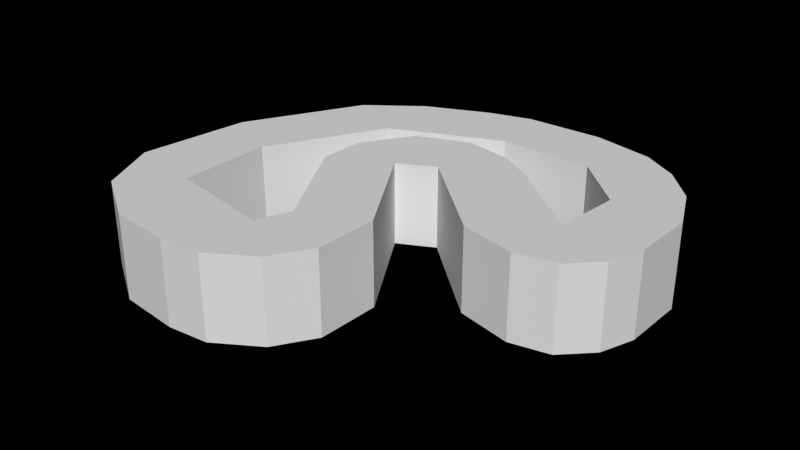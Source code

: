 # Source: Arena_lego_convex_colliders.blend  (saved by Blender 2.76.0; exported with 4.5.12 LTS)
import bpy
from mathutils import Matrix  # noqa: F401  (used for matrix-valued properties, if any)

bpy.ops.wm.read_factory_settings(use_empty=True)
scene = bpy.context.scene
scene.name = 'Scene'

# ---- collections
col_collection_3 = bpy.data.collections.new('Collection 3'); scene.collection.children.link(col_collection_3)

# ---- world
world_world = bpy.data.worlds.new('World'); scene.world = world_world
world_world.color = (0.0, 0.0, 0.0)
world_world.use_sun_shadow = False
world_world.sun_shadow_jitter_overblur = 0.0
world_world.cycles.sampling_method = 'MANUAL'
world_world.cycles.sample_map_resolution = 256
world_world.light_settings.ao_factor = 0.2

# ---- meshes
me_plane_023 = bpy.data.meshes.new('Plane.023')
me_plane_023.from_pydata([(20.31, -0.7045, -6.418e-06), (20.31, -0.7045, 10.0), (19.59, -8.484, -6.418e-06), (19.59, -8.484, 10.0), (10.89, 6.869, -6.418e-06), (10.89, 6.869, 10.0), (12.96, -6.96, -6.418e-06), (12.96, -6.96, 10.0), (2.37, 2.492, -6.418e-06), (2.37, 2.492, 10.0)], [], [(0, 1, 3, 2), (0, 4, 5, 1), (3, 7, 6, 2), (7, 9, 8, 6), (4, 8, 9, 5), (3, 1, 5, 9, 7), (2, 6, 8, 4, 0)])
me_plane_023.use_remesh_preserve_volume = False
me_plane_023.use_remesh_preserve_attributes = False
me_plane_023.use_mirror_vertex_groups = False
me_plane_023.update()
me_plane_022 = bpy.data.meshes.new('Plane.022')
me_plane_022.from_pydata([(21.04, 7.294, -6.418e-06), (21.04, 7.294, 10.0), (29.03, -0.136, -6.418e-06), (29.03, -0.136, 10.0), (19.59, -8.484, -6.418e-06), (19.59, -8.484, 10.0), (24.32, -7.493, -6.418e-06), (24.32, -7.493, 10.0), (27.6, -4.216, -6.418e-06), (27.6, -4.216, 10.0)], [], [(0, 1, 3, 2), (0, 4, 5, 1), (4, 6, 7, 5), (6, 8, 9, 7), (2, 3, 9, 8), (3, 1, 5, 7, 9), (0, 2, 8, 6, 4)])
me_plane_022.use_remesh_preserve_volume = False
me_plane_022.use_remesh_preserve_attributes = False
me_plane_022.use_mirror_vertex_groups = False
me_plane_022.update()
me_plane_021 = bpy.data.meshes.new('Plane.021')
me_plane_021.from_pydata([(14.77, 13.13, -6.418e-06), (14.77, 13.13, 10.0), (26.66, 13.08, -6.418e-06), (26.66, 13.08, 10.0), (29.03, -0.136, -6.418e-06), (29.03, -0.136, 10.0), (29.1, 7.486, -6.418e-06), (29.1, 7.486, 10.0)], [], [(0, 1, 3, 2), (0, 4, 5, 1), (4, 6, 7, 5), (2, 3, 7, 6), (3, 1, 5, 7), (0, 2, 6, 4)])
me_plane_021.use_remesh_preserve_volume = False
me_plane_021.use_remesh_preserve_attributes = False
me_plane_021.use_mirror_vertex_groups = False
me_plane_021.update()
me_plane_020 = bpy.data.meshes.new('Plane.020')
me_plane_020.from_pydata([(3.797, 13.17, -6.418e-06), (3.797, 13.17, 10.0), (18.66, 19.62, -1.319e-05), (18.66, 19.62, 10.0), (26.66, 13.08, -6.418e-06), (26.66, 13.08, 10.0), (22.91, 17.1, -6.418e-06), (22.91, 17.1, 10.0)], [], [(0, 1, 3, 2), (0, 4, 5, 1), (4, 6, 7, 5), (2, 3, 7, 6), (3, 1, 5, 7), (0, 2, 6, 4)])
me_plane_020.use_remesh_preserve_volume = False
me_plane_020.use_remesh_preserve_attributes = False
me_plane_020.use_mirror_vertex_groups = False
me_plane_020.update()
me_plane_019 = bpy.data.meshes.new('Plane.019')
me_plane_019.from_pydata([(-9.148, 7.55, -5.151e-07), (-9.148, 7.55, 10.0), (-2.762, 19.29, -5.151e-07), (-2.762, 19.29, 10.0), (18.66, 19.62, -1.319e-05), (18.66, 19.62, 10.0), (11.49, 21.07, -3.609e-06), (11.49, 21.07, 10.0), (2.27, 20.77, 8.73e-06), (2.27, 20.77, 10.0)], [], [(0, 1, 3, 2), (0, 4, 5, 1), (4, 6, 7, 5), (6, 8, 9, 7), (2, 3, 9, 8), (3, 1, 5, 7, 9), (0, 2, 8, 6, 4)])
me_plane_019.use_remesh_preserve_volume = False
me_plane_019.use_remesh_preserve_attributes = False
me_plane_019.use_mirror_vertex_groups = False
me_plane_019.update()
me_plane_018 = bpy.data.meshes.new('Plane.018')
me_plane_018.from_pydata([(-16.45, -5.937, -5.151e-07), (-16.45, -5.937, 10.0), (-16.41, 11.35, -1.576e-07), (-16.41, 11.35, 10.0), (-2.762, 19.29, -5.151e-07), (-2.762, 19.29, 10.0), (-10.16, 16.02, -5.151e-07), (-10.16, 16.02, 10.0)], [], [(0, 1, 3, 2), (0, 4, 5, 1), (4, 6, 7, 5), (2, 3, 7, 6), (3, 1, 5, 7), (0, 2, 6, 4)])
me_plane_018.use_remesh_preserve_volume = False
me_plane_018.use_remesh_preserve_attributes = False
me_plane_018.use_mirror_vertex_groups = False
me_plane_018.update()
me_plane_017 = bpy.data.meshes.new('Plane.017')
me_plane_017.from_pydata([(-16.48, -17.1, -5.151e-07), (-16.48, -17.1, 10.0), (-25.46, -15.49, -3.556e-07), (-25.46, -15.49, 10.0), (-16.41, 11.35, -1.576e-07), (-16.41, 11.35, 10.0), (-23.75, -2.218, -2.515e-07), (-23.75, -2.218, 10.0)], [], [(0, 1, 3, 2), (0, 4, 5, 1), (3, 7, 6, 2), (3, 1, 5, 7), (7, 5, 4, 6), (0, 2, 6, 4)])
me_plane_017.use_remesh_preserve_volume = False
me_plane_017.use_remesh_preserve_attributes = False
me_plane_017.use_mirror_vertex_groups = False
me_plane_017.update()
me_plane_016 = bpy.data.meshes.new('Plane.016')
me_plane_016.from_pydata([(-3.771, -19.36, -5.151e-07), (-3.771, -19.36, 10.0), (-2.882, -27.3, -7.638e-07), (-2.882, -27.3, 10.0), (-25.46, -15.49, -3.556e-07), (-25.46, -15.49, 10.0), (-22.06, -22.66, -1.287e-06), (-22.06, -22.66, 10.0), (-15.2, -26.96, -9.973e-07), (-15.2, -26.96, 10.0), (-7.796, -27.78, -6.848e-07), (-7.796, -27.78, 10.0)], [], [(0, 1, 3, 2), (0, 4, 5, 1), (0, 2, 10, 8, 6, 4), (6, 8, 9, 7), (8, 10, 11, 9), (2, 3, 11, 10), (4, 6, 7, 5), (3, 1, 5, 7, 9, 11)])
me_plane_016.use_remesh_preserve_volume = False
me_plane_016.use_remesh_preserve_attributes = False
me_plane_016.use_mirror_vertex_groups = False
me_plane_016.update()
me_plane_015 = bpy.data.meshes.new('Plane.015')
me_plane_015.from_pydata([(5.227, -19.44, -3.863e-06), (5.227, -19.44, 10.0), (-2.183, -15.3, -9.592e-07), (-2.183, -15.3, 10.0), (-3.771, -19.36, -5.151e-07), (-3.771, -19.36, 10.0), (-2.882, -27.3, -7.638e-07), (-2.882, -27.3, 10.0), (2.327, -24.06, -2.22e-06), (2.327, -24.06, 10.0)], [], [(0, 2, 3, 1), (2, 4, 5, 3), (4, 6, 7, 5), (6, 8, 9, 7), (0, 1, 9, 8), (1, 3, 5, 7, 9), (2, 0, 8, 6, 4)])
me_plane_015.use_remesh_preserve_volume = False
me_plane_015.use_remesh_preserve_attributes = False
me_plane_015.use_mirror_vertex_groups = False
me_plane_015.update()
me_plane_014 = bpy.data.meshes.new('Plane.014')
me_plane_014.from_pydata([(-9.02, -3.345, -9.592e-07), (-9.02, -3.345, 10.0), (-1.963, 0.2724, -2.38e-06), (-1.963, 0.2724, 10.0), (5.404, -11.81, -3.863e-06), (5.404, -11.81, 10.0), (5.227, -19.44, -3.863e-06), (5.227, -19.44, 10.0), (-2.183, -15.3, -9.592e-07), (-2.183, -15.3, 10.0)], [], [(1, 3, 2, 0), (3, 5, 4, 2), (5, 7, 6, 4), (0, 8, 9, 1), (6, 7, 9, 8), (1, 9, 7, 5, 3), (0, 2, 4, 6, 8)])
me_plane_014.use_remesh_preserve_volume = False
me_plane_014.use_remesh_preserve_attributes = False
me_plane_014.use_mirror_vertex_groups = False
me_plane_014.update()
me_plane_013 = bpy.data.meshes.new('Plane.013')
me_plane_013.from_pydata([(-5.116, 7.784, -4.796e-07), (6.622, 9.308, 8.881e-07), (-8.809, 2.01, -9.592e-07), (1.058, 10.3, 2.398e-07), (10.89, 6.869, 1.386e-06), (-9.02, -3.345, -9.592e-07), (-5.116, 7.784, 10.0), (6.622, 9.308, 10.0), (-8.809, 2.01, 10.0), (1.058, 10.3, 10.0), (10.89, 6.869, 10.0), (-9.02, -3.345, 10.0)], [], [(0, 3, 1, 4, 5, 2), (6, 8, 11, 10, 7, 9), (2, 8, 6, 0), (5, 11, 8, 2), (0, 6, 9, 3), (1, 7, 10, 4), (4, 10, 11, 5), (3, 9, 7, 1)])
me_plane_013.use_remesh_preserve_volume = False
me_plane_013.use_remesh_preserve_attributes = False
me_plane_013.use_mirror_vertex_groups = False
me_plane_013.update()

# ---- objects
ob_plane_012 = bpy.data.objects.new('Plane.012', me_plane_023)
ob_plane_011 = bpy.data.objects.new('Plane.011', me_plane_022)
ob_plane_010 = bpy.data.objects.new('Plane.010', me_plane_021)
ob_plane_009 = bpy.data.objects.new('Plane.009', me_plane_020)
ob_plane_008 = bpy.data.objects.new('Plane.008', me_plane_019)
ob_plane_007 = bpy.data.objects.new('Plane.007', me_plane_018)
ob_plane_006 = bpy.data.objects.new('Plane.006', me_plane_017)
ob_plane_005 = bpy.data.objects.new('Plane.005', me_plane_016)
ob_plane_004 = bpy.data.objects.new('Plane.004', me_plane_015)
ob_plane_003 = bpy.data.objects.new('Plane.003', me_plane_014)
ob_plane = bpy.data.objects.new('Plane', me_plane_013)

# ---- transforms, parenting, visibility, modifiers, constraints
ob_plane_012.location = (0.0, 0.0, 0.0)
ob_plane_012.lineart.crease_threshold = 0.0
ob_plane_011.location = (0.0, 0.0, 0.0)
ob_plane_011.lineart.crease_threshold = 0.0
ob_plane_010.location = (0.0, 0.0, 0.0)
ob_plane_010.lineart.crease_threshold = 0.0
ob_plane_009.location = (0.0, 0.0, 0.0)
ob_plane_009.lineart.crease_threshold = 0.0
ob_plane_008.location = (0.0, 0.0, 0.0)
ob_plane_008.lineart.crease_threshold = 0.0
ob_plane_007.location = (0.0, 0.0, 0.0)
ob_plane_007.lineart.crease_threshold = 0.0
ob_plane_006.location = (0.0, 0.0, 0.0)
ob_plane_006.lineart.crease_threshold = 0.0
ob_plane_005.location = (0.0, 0.0, 0.0)
ob_plane_005.lineart.crease_threshold = 0.0
ob_plane_004.location = (0.0, 0.0, 0.0)
ob_plane_004.lineart.crease_threshold = 0.0
ob_plane_003.location = (0.0, 0.0, 0.0)
ob_plane_003.lineart.crease_threshold = 0.0
ob_plane.location = (0.0, 0.0, 0.0)
ob_plane.lineart.crease_threshold = 0.0

# ---- collection membership
col_collection_3.objects.link(ob_plane_012)
col_collection_3.objects.link(ob_plane_011)
col_collection_3.objects.link(ob_plane_010)
col_collection_3.objects.link(ob_plane_009)
col_collection_3.objects.link(ob_plane_008)
col_collection_3.objects.link(ob_plane_007)
col_collection_3.objects.link(ob_plane_006)
col_collection_3.objects.link(ob_plane_005)
col_collection_3.objects.link(ob_plane_004)
col_collection_3.objects.link(ob_plane_003)
col_collection_3.objects.link(ob_plane)

# ---- scene / render settings (as saved in the file)
scene.frame_start = 1; scene.frame_end = 500; scene.frame_set(1)
scene.render.engine = 'CYCLES'
scene.render.resolution_x = 1366
scene.render.resolution_y = 768
scene.render.dither_intensity = 0.0
scene.cycles.use_denoising = False
scene.cycles.samples = 10
scene.cycles.sampling_pattern = 'TABULATED_SOBOL'
scene.cycles.light_sampling_threshold = 0.0
scene.cycles.use_adaptive_sampling = False
scene.cycles.use_light_tree = False
scene.cycles.blur_glossy = 0.0
scene.cycles.pixel_filter_type = 'GAUSSIAN'
scene.cycles.sample_clamp_indirect = 0.0
scene.view_settings.view_transform = 'Standard'
bpy.context.view_layer.update()

# ---- added for rendering (the .blend has no active camera and no usable light): camera, sun
cam_auto = bpy.data.cameras.new('AutoCamera')
cam_auto.lens = 50.0
cam_auto.sensor_width = 36.0
cam_auto.clip_end = 1200.26
ob_auto_camera = bpy.data.objects.new('AutoCamera', cam_auto)
scene.collection.objects.link(ob_auto_camera)
ob_auto_camera.location = (70.2101, -85.4228, 59.7128)
ob_auto_camera.rotation_euler = (1.09748, -7.21219e-08, 0.694738)
scene.camera = ob_auto_camera
light_auto_sun = bpy.data.lights.new('AutoSun', 'SUN')
light_auto_sun.energy = 3.0
light_auto_sun.angle = 0.0523599
ob_auto_sun = bpy.data.objects.new('AutoSun', light_auto_sun)
scene.collection.objects.link(ob_auto_sun)
ob_auto_sun.rotation_euler = (0.872665, 0.174533, 0.523599)
bpy.context.view_layer.update()

